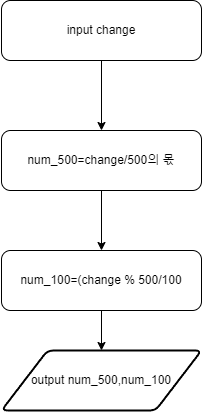

The diagram above was exported from draw.io. Its source (the exported page's mxGraphModel, read from the mxfile embedded in the PNG):
<mxGraphModel dx="1434" dy="780" grid="1" gridSize="10" guides="1" tooltips="1" connect="1" arrows="1" fold="1" page="1" pageScale="1" pageWidth="827" pageHeight="1169" math="0" shadow="0">
  <root>
    <mxCell id="0" />
    <mxCell id="1" parent="0" />
    <mxCell id="Z9_0JKIyEwHigGGnrRXZ-10" value="" style="edgeStyle=orthogonalEdgeStyle;rounded=0;orthogonalLoop=1;jettySize=auto;html=1;" edge="1" parent="1" source="Z9_0JKIyEwHigGGnrRXZ-3" target="Z9_0JKIyEwHigGGnrRXZ-6">
      <mxGeometry relative="1" as="geometry" />
    </mxCell>
    <mxCell id="Z9_0JKIyEwHigGGnrRXZ-3" value="input change" style="rounded=1;whiteSpace=wrap;html=1;" vertex="1" parent="1">
      <mxGeometry x="360" y="130" width="200" height="60" as="geometry" />
    </mxCell>
    <mxCell id="Z9_0JKIyEwHigGGnrRXZ-11" value="" style="edgeStyle=orthogonalEdgeStyle;rounded=0;orthogonalLoop=1;jettySize=auto;html=1;" edge="1" parent="1" source="Z9_0JKIyEwHigGGnrRXZ-6" target="Z9_0JKIyEwHigGGnrRXZ-8">
      <mxGeometry relative="1" as="geometry" />
    </mxCell>
    <mxCell id="Z9_0JKIyEwHigGGnrRXZ-6" value="num_500=change/500의 몫" style="rounded=1;whiteSpace=wrap;html=1;" vertex="1" parent="1">
      <mxGeometry x="360" y="260" width="200" height="60" as="geometry" />
    </mxCell>
    <mxCell id="Z9_0JKIyEwHigGGnrRXZ-12" value="" style="edgeStyle=orthogonalEdgeStyle;rounded=0;orthogonalLoop=1;jettySize=auto;html=1;" edge="1" parent="1" source="Z9_0JKIyEwHigGGnrRXZ-8" target="Z9_0JKIyEwHigGGnrRXZ-9">
      <mxGeometry relative="1" as="geometry" />
    </mxCell>
    <mxCell id="Z9_0JKIyEwHigGGnrRXZ-8" value="num_100=(change % 500/100" style="rounded=1;whiteSpace=wrap;html=1;" vertex="1" parent="1">
      <mxGeometry x="360" y="380" width="200" height="60" as="geometry" />
    </mxCell>
    <mxCell id="Z9_0JKIyEwHigGGnrRXZ-9" value="output num_500,num_100" style="shape=parallelogram;html=1;strokeWidth=2;perimeter=parallelogramPerimeter;whiteSpace=wrap;rounded=1;arcSize=12;size=0.23;" vertex="1" parent="1">
      <mxGeometry x="360" y="480" width="200" height="60" as="geometry" />
    </mxCell>
  </root>
</mxGraphModel>